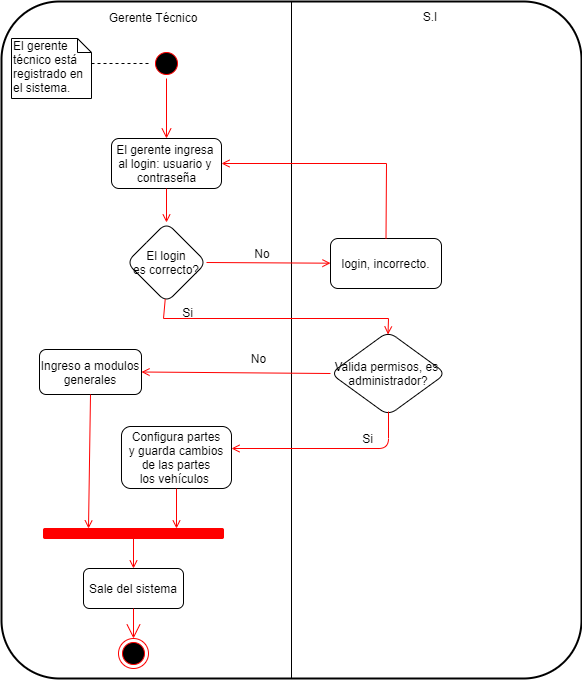

The diagram above was exported from draw.io. Its source (the exported page's mxGraphModel, read from the mxfile embedded in the PNG):
<mxGraphModel dx="782" dy="437" grid="1" gridSize="10" guides="1" tooltips="1" connect="1" arrows="1" fold="1" page="1" pageScale="1" pageWidth="827" pageHeight="1169" math="0" shadow="0">
  <root>
    <mxCell id="0" />
    <mxCell id="1" parent="0" />
    <mxCell id="vt_gmGtrNCx1gYJgOSc2-2" value="" style="rounded=1;arcSize=10;strokeColor=#000000;fillColor=none;gradientColor=none;strokeWidth=2;" vertex="1" parent="1">
      <mxGeometry x="90" y="43" width="580" height="677" as="geometry" />
    </mxCell>
    <mxCell id="vt_gmGtrNCx1gYJgOSc2-5" value="" style="endArrow=none;html=1;entryX=0.5;entryY=0;entryDx=0;entryDy=0;exitX=0.5;exitY=1;exitDx=0;exitDy=0;" edge="1" parent="1" source="vt_gmGtrNCx1gYJgOSc2-2" target="vt_gmGtrNCx1gYJgOSc2-2">
      <mxGeometry width="50" height="50" relative="1" as="geometry">
        <mxPoint x="300" y="220" as="sourcePoint" />
        <mxPoint x="350" y="170" as="targetPoint" />
      </mxGeometry>
    </mxCell>
    <mxCell id="vt_gmGtrNCx1gYJgOSc2-6" value="Gerente Técnico" style="text;html=1;strokeColor=none;fillColor=none;align=center;verticalAlign=middle;whiteSpace=wrap;rounded=0;" vertex="1" parent="1">
      <mxGeometry x="192" y="49" width="100" height="20" as="geometry" />
    </mxCell>
    <mxCell id="vt_gmGtrNCx1gYJgOSc2-7" value="S.I" style="text;html=1;strokeColor=none;fillColor=none;align=center;verticalAlign=middle;whiteSpace=wrap;rounded=0;" vertex="1" parent="1">
      <mxGeometry x="499" y="48" width="40" height="20" as="geometry" />
    </mxCell>
    <mxCell id="vt_gmGtrNCx1gYJgOSc2-8" value="El gerente&lt;br&gt;técnico está&lt;br&gt;registrado en&amp;nbsp;&lt;br&gt;el sistema." style="shape=note;whiteSpace=wrap;html=1;size=14;verticalAlign=top;align=left;spacingTop=-6;" vertex="1" parent="1">
      <mxGeometry x="100" y="80" width="80" height="60" as="geometry" />
    </mxCell>
    <mxCell id="vt_gmGtrNCx1gYJgOSc2-9" value="" style="ellipse;html=1;shape=startState;fillColor=#000000;strokeColor=#ff0000;" vertex="1" parent="1">
      <mxGeometry x="240" y="90" width="30" height="30" as="geometry" />
    </mxCell>
    <mxCell id="vt_gmGtrNCx1gYJgOSc2-10" value="" style="edgeStyle=orthogonalEdgeStyle;html=1;verticalAlign=bottom;endArrow=open;endSize=8;strokeColor=#ff0000;" edge="1" source="vt_gmGtrNCx1gYJgOSc2-9" parent="1">
      <mxGeometry relative="1" as="geometry">
        <mxPoint x="255" y="180" as="targetPoint" />
      </mxGeometry>
    </mxCell>
    <mxCell id="vt_gmGtrNCx1gYJgOSc2-11" value="" style="endArrow=none;dashed=1;html=1;" edge="1" parent="1" target="vt_gmGtrNCx1gYJgOSc2-9">
      <mxGeometry width="50" height="50" relative="1" as="geometry">
        <mxPoint x="180" y="105" as="sourcePoint" />
        <mxPoint x="350" y="150" as="targetPoint" />
      </mxGeometry>
    </mxCell>
    <mxCell id="vt_gmGtrNCx1gYJgOSc2-12" value="El gerente ingresa&amp;nbsp;&lt;br&gt;al login: usuario y&amp;nbsp;&lt;br&gt;contraseña" style="html=1;rounded=1;" vertex="1" parent="1">
      <mxGeometry x="200" y="180" width="110" height="50" as="geometry" />
    </mxCell>
    <mxCell id="vt_gmGtrNCx1gYJgOSc2-13" value="El login&lt;br&gt;es correcto?" style="rhombus;whiteSpace=wrap;html=1;rounded=1;" vertex="1" parent="1">
      <mxGeometry x="215" y="264" width="80" height="80" as="geometry" />
    </mxCell>
    <mxCell id="vt_gmGtrNCx1gYJgOSc2-14" value="" style="endArrow=open;html=1;exitX=0.5;exitY=1;exitDx=0;exitDy=0;strokeColor=#FF0000;endFill=0;" edge="1" parent="1" source="vt_gmGtrNCx1gYJgOSc2-12" target="vt_gmGtrNCx1gYJgOSc2-13">
      <mxGeometry width="50" height="50" relative="1" as="geometry">
        <mxPoint x="300" y="250" as="sourcePoint" />
        <mxPoint x="350" y="200" as="targetPoint" />
      </mxGeometry>
    </mxCell>
    <mxCell id="vt_gmGtrNCx1gYJgOSc2-16" value="" style="endArrow=open;html=1;strokeColor=#FF0000;exitX=1;exitY=0.5;exitDx=0;exitDy=0;endFill=0;" edge="1" parent="1" source="vt_gmGtrNCx1gYJgOSc2-13">
      <mxGeometry width="50" height="50" relative="1" as="geometry">
        <mxPoint x="300" y="310" as="sourcePoint" />
        <mxPoint x="419" y="304.69080779944284" as="targetPoint" />
      </mxGeometry>
    </mxCell>
    <mxCell id="vt_gmGtrNCx1gYJgOSc2-18" value="login, incorrecto." style="rounded=1;whiteSpace=wrap;html=1;gradientColor=#ffffff;" vertex="1" parent="1">
      <mxGeometry x="419" y="280" width="111" height="50" as="geometry" />
    </mxCell>
    <mxCell id="vt_gmGtrNCx1gYJgOSc2-19" value="" style="endArrow=open;html=1;strokeColor=#FF0000;exitX=0.5;exitY=0;exitDx=0;exitDy=0;entryX=1;entryY=0.5;entryDx=0;entryDy=0;rounded=0;endFill=0;" edge="1" parent="1" source="vt_gmGtrNCx1gYJgOSc2-18" target="vt_gmGtrNCx1gYJgOSc2-12">
      <mxGeometry width="50" height="50" relative="1" as="geometry">
        <mxPoint x="350" y="230" as="sourcePoint" />
        <mxPoint x="400" y="180" as="targetPoint" />
        <Array as="points">
          <mxPoint x="475" y="205" />
        </Array>
      </mxGeometry>
    </mxCell>
    <mxCell id="vt_gmGtrNCx1gYJgOSc2-20" value="No" style="text;html=1;strokeColor=none;fillColor=none;align=center;verticalAlign=middle;whiteSpace=wrap;rounded=0;" vertex="1" parent="1">
      <mxGeometry x="331" y="285" width="40" height="20" as="geometry" />
    </mxCell>
    <mxCell id="vt_gmGtrNCx1gYJgOSc2-25" value="" style="endArrow=open;html=1;strokeColor=#FF0000;entryX=0.5;entryY=0;entryDx=0;entryDy=0;rounded=0;endFill=0;" edge="1" parent="1">
      <mxGeometry width="50" height="50" relative="1" as="geometry">
        <mxPoint x="253.72131147540995" y="340.72131147540983" as="sourcePoint" />
        <mxPoint x="476.5" y="376" as="targetPoint" />
        <Array as="points">
          <mxPoint x="252" y="360" />
          <mxPoint x="477" y="360" />
        </Array>
      </mxGeometry>
    </mxCell>
    <mxCell id="vt_gmGtrNCx1gYJgOSc2-26" value="Si" style="text;html=1;strokeColor=none;fillColor=none;align=center;verticalAlign=middle;whiteSpace=wrap;rounded=0;" vertex="1" parent="1">
      <mxGeometry x="260" y="344" width="33" height="20" as="geometry" />
    </mxCell>
    <mxCell id="vt_gmGtrNCx1gYJgOSc2-28" value="&lt;span style=&quot;white-space: normal&quot;&gt;Valida permisos, es&amp;nbsp;&lt;br&gt;&lt;/span&gt;administrador?" style="rhombus;whiteSpace=wrap;html=1;rounded=1;gradientColor=#ffffff;" vertex="1" parent="1">
      <mxGeometry x="419" y="373" width="115.5" height="84" as="geometry" />
    </mxCell>
    <mxCell id="vt_gmGtrNCx1gYJgOSc2-30" value="Ingreso a modulos&lt;br&gt;generales" style="rounded=1;whiteSpace=wrap;html=1;gradientColor=#ffffff;" vertex="1" parent="1">
      <mxGeometry x="128" y="391" width="102" height="45" as="geometry" />
    </mxCell>
    <mxCell id="vt_gmGtrNCx1gYJgOSc2-31" value="" style="endArrow=open;html=1;strokeColor=#FF0000;exitX=0;exitY=0.5;exitDx=0;exitDy=0;entryX=1;entryY=0.5;entryDx=0;entryDy=0;endFill=0;" edge="1" parent="1" source="vt_gmGtrNCx1gYJgOSc2-28" target="vt_gmGtrNCx1gYJgOSc2-30">
      <mxGeometry width="50" height="50" relative="1" as="geometry">
        <mxPoint x="350" y="460" as="sourcePoint" />
        <mxPoint x="400" y="410" as="targetPoint" />
        <Array as="points" />
      </mxGeometry>
    </mxCell>
    <mxCell id="vt_gmGtrNCx1gYJgOSc2-32" value="No" style="text;html=1;strokeColor=none;fillColor=none;align=center;verticalAlign=middle;whiteSpace=wrap;rounded=0;" vertex="1" parent="1">
      <mxGeometry x="331" y="390" width="33" height="20" as="geometry" />
    </mxCell>
    <mxCell id="vt_gmGtrNCx1gYJgOSc2-34" value="" style="endArrow=open;html=1;strokeColor=#FF0000;entryX=1;entryY=0.5;entryDx=0;entryDy=0;endFill=0;" edge="1" parent="1">
      <mxGeometry width="50" height="50" relative="1" as="geometry">
        <mxPoint x="477" y="453" as="sourcePoint" />
        <mxPoint x="320" y="490" as="targetPoint" />
        <Array as="points">
          <mxPoint x="477" y="490" />
        </Array>
      </mxGeometry>
    </mxCell>
    <mxCell id="vt_gmGtrNCx1gYJgOSc2-35" value="Configura partes&lt;br&gt;y guarda cambios de las partes&lt;br&gt;los vehículos&amp;nbsp;" style="rounded=1;whiteSpace=wrap;html=1;gradientColor=#ffffff;" vertex="1" parent="1">
      <mxGeometry x="210" y="468" width="110" height="62" as="geometry" />
    </mxCell>
    <mxCell id="vt_gmGtrNCx1gYJgOSc2-36" value="Si" style="text;html=1;strokeColor=none;fillColor=none;align=center;verticalAlign=middle;whiteSpace=wrap;rounded=0;" vertex="1" parent="1">
      <mxGeometry x="440" y="470" width="33" height="20" as="geometry" />
    </mxCell>
    <mxCell id="vt_gmGtrNCx1gYJgOSc2-38" value="" style="rounded=1;whiteSpace=wrap;html=1;gradientColor=none;strokeColor=#FF0000;fillColor=#FF0000;" vertex="1" parent="1">
      <mxGeometry x="132" y="570" width="180" height="10" as="geometry" />
    </mxCell>
    <mxCell id="vt_gmGtrNCx1gYJgOSc2-39" value="" style="endArrow=open;html=1;strokeColor=#FF0000;exitX=0.5;exitY=1;exitDx=0;exitDy=0;entryX=0.25;entryY=0;entryDx=0;entryDy=0;endFill=0;" edge="1" parent="1" source="vt_gmGtrNCx1gYJgOSc2-30" target="vt_gmGtrNCx1gYJgOSc2-38">
      <mxGeometry width="50" height="50" relative="1" as="geometry">
        <mxPoint x="370" y="510" as="sourcePoint" />
        <mxPoint x="420" y="460" as="targetPoint" />
      </mxGeometry>
    </mxCell>
    <mxCell id="vt_gmGtrNCx1gYJgOSc2-40" value="" style="endArrow=open;html=1;strokeColor=#FF0000;entryX=0.75;entryY=0;entryDx=0;entryDy=0;endFill=0;" edge="1" parent="1">
      <mxGeometry width="50" height="50" relative="1" as="geometry">
        <mxPoint x="265" y="530" as="sourcePoint" />
        <mxPoint x="265" y="570" as="targetPoint" />
      </mxGeometry>
    </mxCell>
    <mxCell id="vt_gmGtrNCx1gYJgOSc2-41" value="Sale del sistema" style="rounded=1;whiteSpace=wrap;html=1;" vertex="1" parent="1">
      <mxGeometry x="172" y="610" width="100" height="40" as="geometry" />
    </mxCell>
    <mxCell id="vt_gmGtrNCx1gYJgOSc2-42" value="" style="endArrow=open;html=1;strokeColor=#FF0000;exitX=0.5;exitY=1;exitDx=0;exitDy=0;endFill=0;" edge="1" parent="1" source="vt_gmGtrNCx1gYJgOSc2-38" target="vt_gmGtrNCx1gYJgOSc2-41">
      <mxGeometry width="50" height="50" relative="1" as="geometry">
        <mxPoint x="370" y="620" as="sourcePoint" />
        <mxPoint x="420" y="570" as="targetPoint" />
      </mxGeometry>
    </mxCell>
    <mxCell id="vt_gmGtrNCx1gYJgOSc2-43" value="" style="ellipse;html=1;shape=endState;fillColor=#000000;strokeColor=#ff0000;rounded=1;" vertex="1" parent="1">
      <mxGeometry x="207" y="680" width="30" height="30" as="geometry" />
    </mxCell>
    <mxCell id="vt_gmGtrNCx1gYJgOSc2-44" value="" style="endArrow=open;endFill=1;endSize=12;html=1;strokeColor=#FF0000;exitX=0.5;exitY=1;exitDx=0;exitDy=0;entryX=0.5;entryY=0;entryDx=0;entryDy=0;" edge="1" parent="1" source="vt_gmGtrNCx1gYJgOSc2-41" target="vt_gmGtrNCx1gYJgOSc2-43">
      <mxGeometry width="160" relative="1" as="geometry">
        <mxPoint x="330" y="570" as="sourcePoint" />
        <mxPoint x="490" y="570" as="targetPoint" />
      </mxGeometry>
    </mxCell>
  </root>
</mxGraphModel>